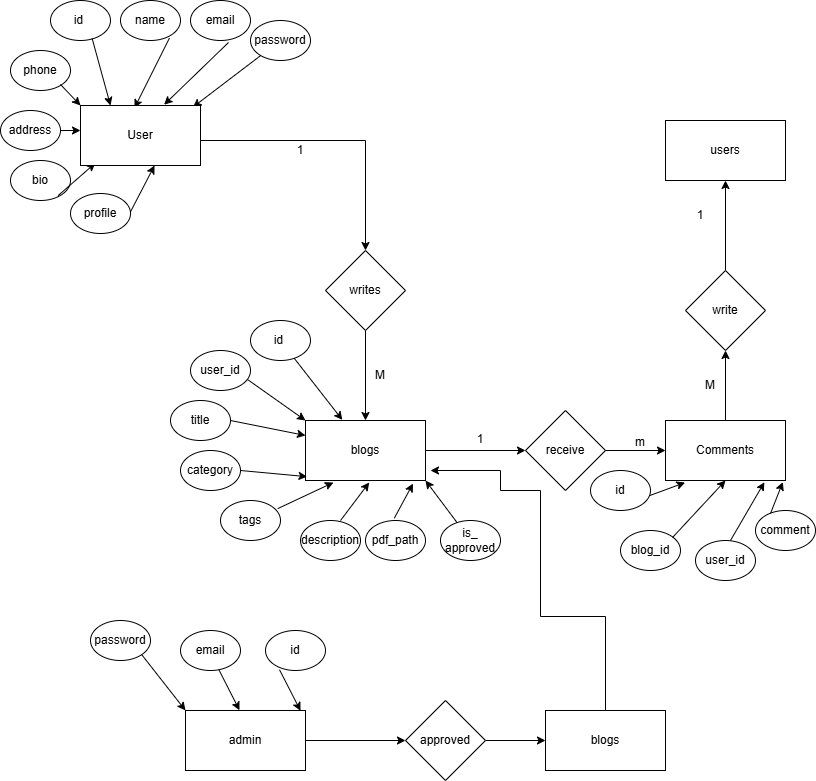

The diagram above was exported from draw.io. Its source (the exported page's mxGraphModel, read from the mxfile embedded in the PNG):
<mxGraphModel dx="1042" dy="658" grid="1" gridSize="10" guides="1" tooltips="1" connect="1" arrows="1" fold="1" page="1" pageScale="1" pageWidth="850" pageHeight="1100" math="0" shadow="0">
  <root>
    <mxCell id="0" />
    <mxCell id="1" parent="0" />
    <mxCell id="9HgyU7-b_fFPuqTHvcg_-3" edge="1" parent="1" style="edgeStyle=orthogonalEdgeStyle;rounded=0;orthogonalLoop=1;jettySize=auto;html=1;" target="9HgyU7-b_fFPuqTHvcg_-2" value="">
      <mxGeometry relative="1" as="geometry">
        <mxPoint x="220" y="160" as="sourcePoint" />
      </mxGeometry>
    </mxCell>
    <mxCell id="9HgyU7-b_fFPuqTHvcg_-5" edge="1" parent="1" source="9HgyU7-b_fFPuqTHvcg_-2" style="edgeStyle=orthogonalEdgeStyle;rounded=0;orthogonalLoop=1;jettySize=auto;html=1;" target="9HgyU7-b_fFPuqTHvcg_-4" value="">
      <mxGeometry relative="1" as="geometry" />
    </mxCell>
    <mxCell id="9HgyU7-b_fFPuqTHvcg_-2" parent="1" style="rhombus;whiteSpace=wrap;html=1;" value="writes" vertex="1">
      <mxGeometry height="80" width="80" x="345" y="270" as="geometry" />
    </mxCell>
    <mxCell id="9HgyU7-b_fFPuqTHvcg_-7" edge="1" parent="1" source="9HgyU7-b_fFPuqTHvcg_-4" style="edgeStyle=orthogonalEdgeStyle;rounded=0;orthogonalLoop=1;jettySize=auto;html=1;" target="9HgyU7-b_fFPuqTHvcg_-6" value="">
      <mxGeometry relative="1" as="geometry" />
    </mxCell>
    <mxCell id="9HgyU7-b_fFPuqTHvcg_-4" parent="1" style="whiteSpace=wrap;html=1;" value="blogs" vertex="1">
      <mxGeometry height="60" width="120" x="325" y="440" as="geometry" />
    </mxCell>
    <mxCell id="9HgyU7-b_fFPuqTHvcg_-9" edge="1" parent="1" source="9HgyU7-b_fFPuqTHvcg_-6" style="edgeStyle=orthogonalEdgeStyle;rounded=0;orthogonalLoop=1;jettySize=auto;html=1;" target="9HgyU7-b_fFPuqTHvcg_-8" value="">
      <mxGeometry relative="1" as="geometry" />
    </mxCell>
    <mxCell id="9HgyU7-b_fFPuqTHvcg_-6" parent="1" style="rhombus;whiteSpace=wrap;html=1;" value="receive" vertex="1">
      <mxGeometry height="80" width="80" x="545" y="430" as="geometry" />
    </mxCell>
    <mxCell id="9HgyU7-b_fFPuqTHvcg_-11" edge="1" parent="1" source="9HgyU7-b_fFPuqTHvcg_-8" style="edgeStyle=orthogonalEdgeStyle;rounded=0;orthogonalLoop=1;jettySize=auto;html=1;" target="9HgyU7-b_fFPuqTHvcg_-10" value="">
      <mxGeometry relative="1" as="geometry" />
    </mxCell>
    <mxCell id="9HgyU7-b_fFPuqTHvcg_-8" parent="1" style="whiteSpace=wrap;html=1;" value="Comments" vertex="1">
      <mxGeometry height="60" width="120" x="685" y="440" as="geometry" />
    </mxCell>
    <mxCell id="9HgyU7-b_fFPuqTHvcg_-13" edge="1" parent="1" source="9HgyU7-b_fFPuqTHvcg_-10" style="edgeStyle=orthogonalEdgeStyle;rounded=0;orthogonalLoop=1;jettySize=auto;html=1;" target="9HgyU7-b_fFPuqTHvcg_-12" value="">
      <mxGeometry relative="1" as="geometry" />
    </mxCell>
    <mxCell id="9HgyU7-b_fFPuqTHvcg_-10" parent="1" style="rhombus;whiteSpace=wrap;html=1;" value="write" vertex="1">
      <mxGeometry height="80" width="80" x="705" y="290" as="geometry" />
    </mxCell>
    <mxCell id="9HgyU7-b_fFPuqTHvcg_-12" parent="1" style="whiteSpace=wrap;html=1;" value="users" vertex="1">
      <mxGeometry height="60" width="120" x="685" y="140" as="geometry" />
    </mxCell>
    <mxCell id="9HgyU7-b_fFPuqTHvcg_-14" parent="1" style="ellipse;whiteSpace=wrap;html=1;" value="id&amp;nbsp;" vertex="1">
      <mxGeometry height="40" width="60" x="70" y="20" as="geometry" />
    </mxCell>
    <mxCell id="9HgyU7-b_fFPuqTHvcg_-15" parent="1" style="ellipse;whiteSpace=wrap;html=1;" value="name" vertex="1">
      <mxGeometry height="40" width="60" x="140" y="20" as="geometry" />
    </mxCell>
    <mxCell id="9HgyU7-b_fFPuqTHvcg_-16" parent="1" style="ellipse;whiteSpace=wrap;html=1;" value="email" vertex="1">
      <mxGeometry height="40" width="60" x="210" y="20" as="geometry" />
    </mxCell>
    <mxCell id="9HgyU7-b_fFPuqTHvcg_-17" parent="1" style="ellipse;whiteSpace=wrap;html=1;" value="password" vertex="1">
      <mxGeometry height="40" width="60" x="270" y="40" as="geometry" />
    </mxCell>
    <mxCell id="9HgyU7-b_fFPuqTHvcg_-18" parent="1" style="ellipse;whiteSpace=wrap;html=1;" value="phone" vertex="1">
      <mxGeometry height="40" width="60" x="30" y="70" as="geometry" />
    </mxCell>
    <mxCell id="9HgyU7-b_fFPuqTHvcg_-19" parent="1" style="ellipse;whiteSpace=wrap;html=1;" value="address" vertex="1">
      <mxGeometry height="40" width="60" x="20" y="130" as="geometry" />
    </mxCell>
    <mxCell id="9HgyU7-b_fFPuqTHvcg_-20" parent="1" style="ellipse;whiteSpace=wrap;html=1;" value="bio" vertex="1">
      <mxGeometry height="40" width="60" x="30" y="180" as="geometry" />
    </mxCell>
    <mxCell id="9HgyU7-b_fFPuqTHvcg_-21" parent="1" style="ellipse;whiteSpace=wrap;html=1;" value="profile" vertex="1">
      <mxGeometry height="40" width="60" x="90" y="213" as="geometry" />
    </mxCell>
    <mxCell id="9HgyU7-b_fFPuqTHvcg_-22" edge="1" parent="1" source="9HgyU7-b_fFPuqTHvcg_-17" style="endArrow=classic;html=1;rounded=0;entryX=0.937;entryY=0.027;entryDx=0;entryDy=0;entryPerimeter=0;" target="lSNH_I9wlzBkVB6AwH2H-1" value="">
      <mxGeometry height="50" relative="1" width="50" as="geometry">
        <mxPoint x="135" y="100" as="sourcePoint" />
        <mxPoint x="200.93909502160022" y="130.75778927028546" as="targetPoint" />
      </mxGeometry>
    </mxCell>
    <mxCell id="9HgyU7-b_fFPuqTHvcg_-23" edge="1" parent="1" style="endArrow=classic;html=1;rounded=0;entryX=0.697;entryY=-0.013;entryDx=0;entryDy=0;entryPerimeter=0;" target="lSNH_I9wlzBkVB6AwH2H-1" value="">
      <mxGeometry height="50" relative="1" width="50" as="geometry">
        <mxPoint x="248" y="62" as="sourcePoint" />
        <mxPoint x="180.03999999999996" y="120" as="targetPoint" />
      </mxGeometry>
    </mxCell>
    <mxCell id="9HgyU7-b_fFPuqTHvcg_-24" edge="1" parent="1" source="9HgyU7-b_fFPuqTHvcg_-15" style="endArrow=classic;html=1;rounded=0;exitX=0.816;exitY=0.939;exitDx=0;exitDy=0;exitPerimeter=0;entryX=0.45;entryY=0.04;entryDx=0;entryDy=0;entryPerimeter=0;" target="lSNH_I9wlzBkVB6AwH2H-1" value="">
      <mxGeometry height="50" relative="1" width="50" as="geometry">
        <mxPoint x="220" y="64" as="sourcePoint" />
        <mxPoint x="145.96000000000004" y="120.39999999999998" as="targetPoint" />
      </mxGeometry>
    </mxCell>
    <mxCell id="9HgyU7-b_fFPuqTHvcg_-25" edge="1" parent="1" source="9HgyU7-b_fFPuqTHvcg_-14" style="endArrow=classic;html=1;rounded=0;entryX=0.25;entryY=0;entryDx=0;entryDy=0;exitX=0.694;exitY=0.949;exitDx=0;exitDy=0;exitPerimeter=0;" target="lSNH_I9wlzBkVB6AwH2H-1" value="">
      <mxGeometry height="50" relative="1" width="50" as="geometry">
        <mxPoint x="118" y="60" as="sourcePoint" />
        <mxPoint x="124.59999999999991" y="124.24000000000001" as="targetPoint" />
      </mxGeometry>
    </mxCell>
    <mxCell id="9HgyU7-b_fFPuqTHvcg_-26" edge="1" parent="1" style="endArrow=classic;html=1;rounded=0;exitX=1.031;exitY=0.514;exitDx=0;exitDy=0;exitPerimeter=0;entryX=0.617;entryY=1;entryDx=0;entryDy=0;entryPerimeter=0;" target="lSNH_I9wlzBkVB6AwH2H-1" value="">
      <mxGeometry height="50" relative="1" width="50" as="geometry">
        <mxPoint x="149.86" y="231.56" as="sourcePoint" />
        <mxPoint x="180.44" y="198.07999999999993" as="targetPoint" />
      </mxGeometry>
    </mxCell>
    <mxCell id="9HgyU7-b_fFPuqTHvcg_-27" edge="1" parent="1" source="9HgyU7-b_fFPuqTHvcg_-20" style="endArrow=classic;html=1;rounded=0;exitX=0.794;exitY=0.878;exitDx=0;exitDy=0;exitPerimeter=0;entryX=0.123;entryY=0.96;entryDx=0;entryDy=0;entryPerimeter=0;" target="lSNH_I9wlzBkVB6AwH2H-1" value="">
      <mxGeometry height="50" relative="1" width="50" as="geometry">
        <mxPoint x="80" y="230" as="sourcePoint" />
        <mxPoint x="117.57359312880703" y="188.2842712474619" as="targetPoint" />
      </mxGeometry>
    </mxCell>
    <mxCell id="9HgyU7-b_fFPuqTHvcg_-28" edge="1" parent="1" source="9HgyU7-b_fFPuqTHvcg_-19" style="endArrow=classic;html=1;rounded=0;" value="">
      <mxGeometry height="50" relative="1" width="50" as="geometry">
        <mxPoint x="80" y="190" as="sourcePoint" />
        <mxPoint x="100" y="150" as="targetPoint" />
      </mxGeometry>
    </mxCell>
    <mxCell id="9HgyU7-b_fFPuqTHvcg_-29" parent="1" style="ellipse;whiteSpace=wrap;html=1;" value="id&amp;nbsp;" vertex="1">
      <mxGeometry height="40" width="60" x="270" y="340" as="geometry" />
    </mxCell>
    <mxCell id="9HgyU7-b_fFPuqTHvcg_-30" parent="1" style="ellipse;whiteSpace=wrap;html=1;" value="user_id" vertex="1">
      <mxGeometry height="40" width="60" x="210" y="370" as="geometry" />
    </mxCell>
    <mxCell id="9HgyU7-b_fFPuqTHvcg_-31" parent="1" style="ellipse;whiteSpace=wrap;html=1;" value="title" vertex="1">
      <mxGeometry height="40" width="60" x="190" y="420" as="geometry" />
    </mxCell>
    <mxCell id="9HgyU7-b_fFPuqTHvcg_-32" parent="1" style="ellipse;whiteSpace=wrap;html=1;" value="category" vertex="1">
      <mxGeometry height="40" width="60" x="200" y="470" as="geometry" />
    </mxCell>
    <mxCell id="9HgyU7-b_fFPuqTHvcg_-33" parent="1" style="ellipse;whiteSpace=wrap;html=1;" value="tags" vertex="1">
      <mxGeometry height="40" width="60" x="240" y="520" as="geometry" />
    </mxCell>
    <mxCell id="9HgyU7-b_fFPuqTHvcg_-34" parent="1" style="ellipse;whiteSpace=wrap;html=1;" value="description" vertex="1">
      <mxGeometry height="40" width="60" x="320" y="540" as="geometry" />
    </mxCell>
    <mxCell id="9HgyU7-b_fFPuqTHvcg_-35" parent="1" style="ellipse;whiteSpace=wrap;html=1;" value="pdf_path" vertex="1">
      <mxGeometry height="40" width="60" x="385" y="540" as="geometry" />
    </mxCell>
    <mxCell id="9HgyU7-b_fFPuqTHvcg_-36" edge="1" parent="1" source="9HgyU7-b_fFPuqTHvcg_-29" style="endArrow=classic;html=1;rounded=0;entryX=0.307;entryY=-0.01;entryDx=0;entryDy=0;entryPerimeter=0;" target="9HgyU7-b_fFPuqTHvcg_-4" value="">
      <mxGeometry height="50" relative="1" width="50" as="geometry">
        <mxPoint x="300" y="430" as="sourcePoint" />
        <mxPoint x="350" y="380" as="targetPoint" />
      </mxGeometry>
    </mxCell>
    <mxCell id="9HgyU7-b_fFPuqTHvcg_-37" edge="1" parent="1" style="endArrow=classic;html=1;rounded=0;entryX=0;entryY=0;entryDx=0;entryDy=0;" target="9HgyU7-b_fFPuqTHvcg_-4" value="">
      <mxGeometry height="50" relative="1" width="50" as="geometry">
        <mxPoint x="267" y="399" as="sourcePoint" />
        <mxPoint x="315" y="460" as="targetPoint" />
      </mxGeometry>
    </mxCell>
    <mxCell id="9HgyU7-b_fFPuqTHvcg_-38" edge="1" parent="1" style="endArrow=classic;html=1;rounded=0;entryX=0;entryY=0.25;entryDx=0;entryDy=0;" target="9HgyU7-b_fFPuqTHvcg_-4" value="">
      <mxGeometry height="50" relative="1" width="50" as="geometry">
        <mxPoint x="250" y="440" as="sourcePoint" />
        <mxPoint x="308" y="481" as="targetPoint" />
      </mxGeometry>
    </mxCell>
    <mxCell id="9HgyU7-b_fFPuqTHvcg_-39" edge="1" parent="1" source="9HgyU7-b_fFPuqTHvcg_-32" style="endArrow=classic;html=1;rounded=0;entryX=0.013;entryY=0.936;entryDx=0;entryDy=0;exitX=1;exitY=0.5;exitDx=0;exitDy=0;entryPerimeter=0;" target="9HgyU7-b_fFPuqTHvcg_-4" value="">
      <mxGeometry height="50" relative="1" width="50" as="geometry">
        <mxPoint x="290" y="480" as="sourcePoint" />
        <mxPoint x="348" y="521" as="targetPoint" />
      </mxGeometry>
    </mxCell>
    <mxCell id="9HgyU7-b_fFPuqTHvcg_-40" edge="1" parent="1" source="9HgyU7-b_fFPuqTHvcg_-33" style="endArrow=classic;html=1;rounded=0;entryX=0.233;entryY=1.033;entryDx=0;entryDy=0;exitX=0.954;exitY=0.203;exitDx=0;exitDy=0;exitPerimeter=0;entryPerimeter=0;" target="9HgyU7-b_fFPuqTHvcg_-4" value="">
      <mxGeometry height="50" relative="1" width="50" as="geometry">
        <mxPoint x="300" y="500.0000000000001" as="sourcePoint" />
        <mxPoint x="362.86" y="530.72" as="targetPoint" />
      </mxGeometry>
    </mxCell>
    <mxCell id="9HgyU7-b_fFPuqTHvcg_-41" edge="1" parent="1" source="9HgyU7-b_fFPuqTHvcg_-34" style="endArrow=classic;html=1;rounded=0;entryX=0.531;entryY=1.033;entryDx=0;entryDy=0;exitX=0.667;exitY=0;exitDx=0;exitDy=0;exitPerimeter=0;entryPerimeter=0;" target="9HgyU7-b_fFPuqTHvcg_-4" value="">
      <mxGeometry height="50" relative="1" width="50" as="geometry">
        <mxPoint x="360" y="530" as="sourcePoint" />
        <mxPoint x="418" y="571" as="targetPoint" />
      </mxGeometry>
    </mxCell>
    <mxCell id="9HgyU7-b_fFPuqTHvcg_-42" edge="1" parent="1" source="9HgyU7-b_fFPuqTHvcg_-35" style="endArrow=classic;html=1;rounded=0;entryX=0.896;entryY=1.051;entryDx=0;entryDy=0;exitX=0.48;exitY=-0.057;exitDx=0;exitDy=0;exitPerimeter=0;entryPerimeter=0;" target="9HgyU7-b_fFPuqTHvcg_-4" value="">
      <mxGeometry height="50" relative="1" width="50" as="geometry">
        <mxPoint x="420" y="510" as="sourcePoint" />
        <mxPoint x="478" y="551" as="targetPoint" />
      </mxGeometry>
    </mxCell>
    <mxCell id="9HgyU7-b_fFPuqTHvcg_-43" parent="1" style="ellipse;whiteSpace=wrap;html=1;" value="blog_id" vertex="1">
      <mxGeometry height="40" width="60" x="640" y="550" as="geometry" />
    </mxCell>
    <mxCell id="9HgyU7-b_fFPuqTHvcg_-44" parent="1" style="ellipse;whiteSpace=wrap;html=1;" value="user_id" vertex="1">
      <mxGeometry height="40" width="60" x="715" y="560" as="geometry" />
    </mxCell>
    <mxCell id="9HgyU7-b_fFPuqTHvcg_-45" parent="1" style="ellipse;whiteSpace=wrap;html=1;" value="comment" vertex="1">
      <mxGeometry height="40" width="60" x="775" y="530" as="geometry" />
    </mxCell>
    <mxCell id="9HgyU7-b_fFPuqTHvcg_-46" parent="1" style="ellipse;whiteSpace=wrap;html=1;" value="id" vertex="1">
      <mxGeometry height="40" width="60" x="610" y="490" as="geometry" />
    </mxCell>
    <mxCell id="9HgyU7-b_fFPuqTHvcg_-47" edge="1" parent="1" source="9HgyU7-b_fFPuqTHvcg_-46" style="endArrow=classic;html=1;rounded=0;entryX=0.163;entryY=1.034;entryDx=0;entryDy=0;entryPerimeter=0;exitX=0.985;exitY=0.628;exitDx=0;exitDy=0;exitPerimeter=0;" target="9HgyU7-b_fFPuqTHvcg_-8" value="">
      <mxGeometry height="50" relative="1" width="50" as="geometry">
        <mxPoint x="650" y="540" as="sourcePoint" />
        <mxPoint x="700" y="490" as="targetPoint" />
      </mxGeometry>
    </mxCell>
    <mxCell id="9HgyU7-b_fFPuqTHvcg_-48" edge="1" parent="1" style="endArrow=classic;html=1;rounded=0;entryX=0.5;entryY=1;entryDx=0;entryDy=0;exitX=0.985;exitY=0.628;exitDx=0;exitDy=0;exitPerimeter=0;" target="9HgyU7-b_fFPuqTHvcg_-8" value="">
      <mxGeometry height="50" relative="1" width="50" as="geometry">
        <mxPoint x="692" y="557" as="sourcePoint" />
        <mxPoint x="728" y="544" as="targetPoint" />
      </mxGeometry>
    </mxCell>
    <mxCell id="9HgyU7-b_fFPuqTHvcg_-49" edge="1" parent="1" source="9HgyU7-b_fFPuqTHvcg_-44" style="endArrow=classic;html=1;rounded=0;entryX=0.824;entryY=1.029;entryDx=0;entryDy=0;entryPerimeter=0;exitX=0.583;exitY=0;exitDx=0;exitDy=0;exitPerimeter=0;" target="9HgyU7-b_fFPuqTHvcg_-8" value="">
      <mxGeometry height="50" relative="1" width="50" as="geometry">
        <mxPoint x="750" y="543" as="sourcePoint" />
        <mxPoint x="786" y="530" as="targetPoint" />
      </mxGeometry>
    </mxCell>
    <mxCell id="9HgyU7-b_fFPuqTHvcg_-50" edge="1" parent="1" style="endArrow=classic;html=1;rounded=0;entryX=0.978;entryY=1.026;entryDx=0;entryDy=0;entryPerimeter=0;exitX=0.985;exitY=0.628;exitDx=0;exitDy=0;exitPerimeter=0;" target="9HgyU7-b_fFPuqTHvcg_-8" value="">
      <mxGeometry height="50" relative="1" width="50" as="geometry">
        <mxPoint x="790" y="533" as="sourcePoint" />
        <mxPoint x="826" y="520" as="targetPoint" />
      </mxGeometry>
    </mxCell>
    <mxCell id="9HgyU7-b_fFPuqTHvcg_-51" parent="1" style="ellipse;whiteSpace=wrap;html=1;" value="is_&lt;div&gt;approved&lt;/div&gt;" vertex="1">
      <mxGeometry height="40" width="60" x="460" y="540" as="geometry" />
    </mxCell>
    <mxCell id="9HgyU7-b_fFPuqTHvcg_-52" edge="1" parent="1" source="9HgyU7-b_fFPuqTHvcg_-51" style="endArrow=classic;html=1;rounded=0;entryX=1;entryY=1;entryDx=0;entryDy=0;" target="9HgyU7-b_fFPuqTHvcg_-4" value="">
      <mxGeometry height="50" relative="1" width="50" as="geometry">
        <mxPoint x="440" y="590" as="sourcePoint" />
        <mxPoint x="450" y="500" as="targetPoint" />
      </mxGeometry>
    </mxCell>
    <mxCell id="9HgyU7-b_fFPuqTHvcg_-55" edge="1" parent="1" source="9HgyU7-b_fFPuqTHvcg_-53" style="edgeStyle=orthogonalEdgeStyle;rounded=0;orthogonalLoop=1;jettySize=auto;html=1;" target="9HgyU7-b_fFPuqTHvcg_-54" value="">
      <mxGeometry relative="1" as="geometry" />
    </mxCell>
    <mxCell id="9HgyU7-b_fFPuqTHvcg_-53" parent="1" style="rounded=0;whiteSpace=wrap;html=1;" value="admin" vertex="1">
      <mxGeometry height="60" width="120" x="205" y="730" as="geometry" />
    </mxCell>
    <mxCell id="9HgyU7-b_fFPuqTHvcg_-57" edge="1" parent="1" source="9HgyU7-b_fFPuqTHvcg_-54" style="edgeStyle=orthogonalEdgeStyle;rounded=0;orthogonalLoop=1;jettySize=auto;html=1;" target="9HgyU7-b_fFPuqTHvcg_-56" value="">
      <mxGeometry relative="1" as="geometry" />
    </mxCell>
    <mxCell id="9HgyU7-b_fFPuqTHvcg_-54" parent="1" style="rhombus;whiteSpace=wrap;html=1;rounded=0;" value="approved" vertex="1">
      <mxGeometry height="80" width="80" x="425" y="720" as="geometry" />
    </mxCell>
    <mxCell id="9HgyU7-b_fFPuqTHvcg_-63" edge="1" parent="1" source="9HgyU7-b_fFPuqTHvcg_-56" style="edgeStyle=orthogonalEdgeStyle;rounded=0;orthogonalLoop=1;jettySize=auto;html=1;" value="">
      <mxGeometry relative="1" as="geometry">
        <Array as="points">
          <mxPoint x="625" y="636" />
          <mxPoint x="560" y="636" />
          <mxPoint x="560" y="510" />
          <mxPoint x="520" y="510" />
        </Array>
        <mxPoint x="450" y="490" as="targetPoint" />
      </mxGeometry>
    </mxCell>
    <mxCell id="9HgyU7-b_fFPuqTHvcg_-56" parent="1" style="whiteSpace=wrap;html=1;rounded=0;" value="blogs" vertex="1">
      <mxGeometry height="60" width="120" x="565" y="730" as="geometry" />
    </mxCell>
    <mxCell id="9HgyU7-b_fFPuqTHvcg_-58" parent="1" style="ellipse;whiteSpace=wrap;html=1;" value="email" vertex="1">
      <mxGeometry height="40" width="60" x="200" y="650" as="geometry" />
    </mxCell>
    <mxCell id="9HgyU7-b_fFPuqTHvcg_-59" edge="1" parent="1" source="9HgyU7-b_fFPuqTHvcg_-58" style="endArrow=classic;html=1;rounded=0;entryX=0.45;entryY=-0.004;entryDx=0;entryDy=0;exitX=0.641;exitY=0.985;exitDx=0;exitDy=0;exitPerimeter=0;entryPerimeter=0;" target="9HgyU7-b_fFPuqTHvcg_-53" value="">
      <mxGeometry height="50" relative="1" width="50" as="geometry">
        <mxPoint x="382" y="682" as="sourcePoint" />
        <mxPoint x="350" y="640" as="targetPoint" />
      </mxGeometry>
    </mxCell>
    <mxCell id="9HgyU7-b_fFPuqTHvcg_-60" parent="1" style="ellipse;whiteSpace=wrap;html=1;" value="password" vertex="1">
      <mxGeometry height="40" width="60" x="110" y="640" as="geometry" />
    </mxCell>
    <mxCell id="9HgyU7-b_fFPuqTHvcg_-61" edge="1" parent="1" source="9HgyU7-b_fFPuqTHvcg_-60" style="endArrow=classic;html=1;rounded=0;entryX=0;entryY=0;entryDx=0;entryDy=0;exitX=1;exitY=1;exitDx=0;exitDy=0;" target="9HgyU7-b_fFPuqTHvcg_-53" value="">
      <mxGeometry height="50" relative="1" width="50" as="geometry">
        <mxPoint x="182" y="752" as="sourcePoint" />
        <mxPoint x="150" y="710" as="targetPoint" />
      </mxGeometry>
    </mxCell>
    <mxCell id="9HgyU7-b_fFPuqTHvcg_-66" parent="1" style="ellipse;whiteSpace=wrap;html=1;" value="id" vertex="1">
      <mxGeometry height="40" width="60" x="285" y="650" as="geometry" />
    </mxCell>
    <mxCell id="9HgyU7-b_fFPuqTHvcg_-67" edge="1" parent="1" style="endArrow=classic;html=1;rounded=0;entryX=0.45;entryY=-0.004;entryDx=0;entryDy=0;exitX=0.641;exitY=0.985;exitDx=0;exitDy=0;exitPerimeter=0;entryPerimeter=0;" value="">
      <mxGeometry height="50" relative="1" width="50" as="geometry">
        <mxPoint x="299" y="689.24" as="sourcePoint" />
        <mxPoint x="320" y="730.24" as="targetPoint" />
      </mxGeometry>
    </mxCell>
    <mxCell id="9HgyU7-b_fFPuqTHvcg_-68" parent="1" style="text;html=1;whiteSpace=wrap;strokeColor=none;fillColor=none;align=center;verticalAlign=middle;rounded=0;" value="1" vertex="1">
      <mxGeometry height="30" width="60" x="290" y="155" as="geometry" />
    </mxCell>
    <mxCell id="9HgyU7-b_fFPuqTHvcg_-69" parent="1" style="text;html=1;whiteSpace=wrap;strokeColor=none;fillColor=none;align=center;verticalAlign=middle;rounded=0;" value="M" vertex="1">
      <mxGeometry height="30" width="60" x="370" y="380" as="geometry" />
    </mxCell>
    <mxCell id="9HgyU7-b_fFPuqTHvcg_-70" parent="1" style="text;html=1;whiteSpace=wrap;strokeColor=none;fillColor=none;align=center;verticalAlign=middle;rounded=0;" value="1" vertex="1">
      <mxGeometry height="30" width="60" x="470" y="444" as="geometry" />
    </mxCell>
    <mxCell id="9HgyU7-b_fFPuqTHvcg_-71" parent="1" style="text;html=1;whiteSpace=wrap;strokeColor=none;fillColor=none;align=center;verticalAlign=middle;rounded=0;" value="m" vertex="1">
      <mxGeometry height="30" width="60" x="630" y="447" as="geometry" />
    </mxCell>
    <mxCell id="9HgyU7-b_fFPuqTHvcg_-72" parent="1" style="text;html=1;whiteSpace=wrap;strokeColor=none;fillColor=none;align=center;verticalAlign=middle;rounded=0;" value="M" vertex="1">
      <mxGeometry height="30" width="60" x="700" y="390" as="geometry" />
    </mxCell>
    <mxCell id="9HgyU7-b_fFPuqTHvcg_-73" parent="1" style="text;html=1;whiteSpace=wrap;strokeColor=none;fillColor=none;align=center;verticalAlign=middle;rounded=0;" value="1" vertex="1">
      <mxGeometry height="30" width="60" x="690" y="220" as="geometry" />
    </mxCell>
    <mxCell id="Fnn7KFCMFE7RVYr6o2jJ-1" edge="1" parent="1" style="endArrow=classic;html=1;rounded=0;exitX=0.694;exitY=0.949;exitDx=0;exitDy=0;exitPerimeter=0;entryX=0;entryY=0;entryDx=0;entryDy=0;" target="lSNH_I9wlzBkVB6AwH2H-1" value="">
      <mxGeometry height="50" relative="1" width="50" as="geometry">
        <mxPoint x="80" y="104" as="sourcePoint" />
        <mxPoint x="118.62068965517233" y="131.03448275862058" as="targetPoint" />
      </mxGeometry>
    </mxCell>
    <mxCell id="lSNH_I9wlzBkVB6AwH2H-1" parent="1" style="whiteSpace=wrap;html=1;" value="User" vertex="1">
      <mxGeometry height="60" width="120" x="100" y="125" as="geometry" />
    </mxCell>
  </root>
</mxGraphModel>